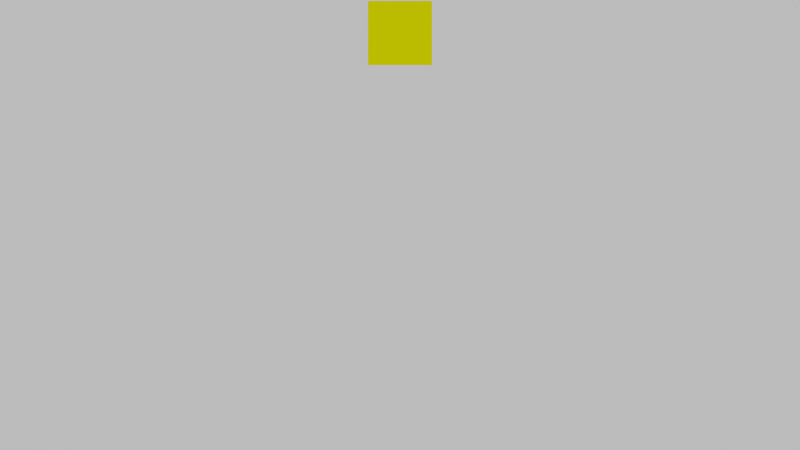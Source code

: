 # Source: minesweeper.blend  (saved by Blender 2.73.0; exported with 4.5.12 LTS)
import bpy
from mathutils import Matrix  # noqa: F401  (used for matrix-valued properties, if any)

bpy.ops.wm.read_factory_settings(use_empty=True)
scene = bpy.context.scene
scene.name = 'Scene'

# ---- collections
col_collection_1 = bpy.data.collections.new('Collection 1'); scene.collection.children.link(col_collection_1)
col_collection_2 = bpy.data.collections.new('Collection 2'); scene.collection.children.link(col_collection_2)
col_collection_2.hide_render = True
col_collection_2.hide_viewport = True

# ---- materials (node trees are filled in below, after node groups)
mat_material = bpy.data.materials.new('Material')
mat_material.alpha_threshold = 0.0
mat_material.use_transparent_shadow = False
mat_material.diffuse_color = (1.0, 1.0, 0.0, 1.0)
mat_material.roughness = 0.5
mat_material_001 = bpy.data.materials.new('Material.001')
mat_material_001.alpha_threshold = 0.0
mat_material_001.use_transparent_shadow = False
mat_material_001.roughness = 0.5
mat_block_0 = bpy.data.materials.new('Block_0')
mat_block_0.alpha_threshold = 0.0
mat_block_0.use_transparent_shadow = False
mat_block_0.diffuse_color = (0.2, 0.2, 0.2, 1.0)
mat_block_0.roughness = 0.5
mat_block_0.line_color = (0.0, 0.0, 0.0, 1.0)
mat_block_1 = bpy.data.materials.new('Block_1')
mat_block_1.alpha_threshold = 0.0
mat_block_1.use_transparent_shadow = False
mat_block_1.diffuse_color = (0.5, 0.5, 0.5, 1.0)
mat_block_1.roughness = 0.5
mat_block_1.line_color = (0.0, 0.0, 0.0, 1.0)
mat_block_2 = bpy.data.materials.new('Block_2')
mat_block_2.alpha_threshold = 0.0
mat_block_2.use_transparent_shadow = False
mat_block_2.roughness = 0.5
mat_block_2.line_color = (0.0, 0.0, 0.0, 1.0)
mat_block_locked = bpy.data.materials.new('Block_locked')
mat_block_locked.alpha_threshold = 0.0
mat_block_locked.use_transparent_shadow = False
mat_block_locked.diffuse_color = (1.0, 0.0, 0.0, 1.0)
mat_block_locked.roughness = 0.5
mat_text = bpy.data.materials.new('Text')
mat_text.alpha_threshold = 0.0
mat_text.use_transparent_shadow = False
mat_text.roughness = 0.5
mat_block_3 = bpy.data.materials.new('Block_3')
mat_block_3.alpha_threshold = 0.0
mat_block_3.use_transparent_shadow = False
mat_block_3.diffuse_color = (1.0, 1.0, 1.0, 1.0)
mat_block_3.roughness = 0.5
mat_block_3.line_color = (0.0, 0.0, 0.0, 1.0)
mat_block__1 = bpy.data.materials.new('Block_-1')
mat_block__1.alpha_threshold = 0.0
mat_block__1.use_transparent_shadow = False
mat_block__1.diffuse_color = (0.1, 0.1, 0.1, 1.0)
mat_block__1.roughness = 0.5

# ---- material node trees

# ---- world
world_world = bpy.data.worlds.new('World'); scene.world = world_world
world_world.color = (0.5, 0.5, 0.5)
world_world.use_sun_shadow = False
world_world.sun_shadow_jitter_overblur = 0.0
world_world.cycles.sampling_method = 'MANUAL'
world_world.cycles.sample_map_resolution = 256

# ---- cameras
cam_camera = bpy.data.cameras.new('Camera')
cam_camera.type = 'ORTHO'
cam_camera.clip_end = 100.0
cam_camera.lens = 35.0
cam_camera.sensor_width = 32.0
cam_camera.sensor_height = 18.0
cam_camera.ortho_scale = 25.0
cam_camera.dof.focus_distance = 0.0
cam_camera.dof.aperture_fstop = 128.0

# ---- meshes
me_plane_001 = bpy.data.meshes.new('Plane.001')
me_plane_001.from_pydata([(-1.0, -1.0, 0.0), (1.0, -1.0, 0.0), (-1.0, 1.0, 0.0), (1.0, 1.0, 0.0)], [], [(0, 1, 3, 2)])
me_plane_001.materials.append(mat_material)
me_plane_001.use_remesh_preserve_volume = False
me_plane_001.use_remesh_preserve_attributes = False
me_plane_001.use_mirror_vertex_groups = False
me_plane_001.update()
me_block_locked = bpy.data.meshes.new('Block_locked')
me_block_locked.from_pydata([(1.0, 1.0, 0.0), (1.0, -1.0, 0.0), (-1.0, -1.0, 0.0), (-1.0, 1.0, 0.0), (0.9, 0.9, 0.1), (0.9, -0.9, 0.1), (-0.9, -0.9, 0.1), (-0.9, 0.9, 0.1)], [], [(0, 1, 2, 3), (4, 7, 6, 5), (0, 4, 5, 1), (1, 5, 6, 2), (2, 6, 7, 3), (4, 0, 3, 7)])
me_block_locked.polygons.foreach_set('material_index', [0, 3, 0, 0, 2, 2])
me_block_locked.materials.append(mat_block_0)
me_block_locked.materials.append(mat_block_1)
me_block_locked.materials.append(mat_block_2)
me_block_locked.materials.append(mat_block_locked)
me_block_locked.use_remesh_preserve_volume = False
me_block_locked.use_remesh_preserve_attributes = False
me_block_locked.use_mirror_vertex_groups = False
me_block_locked.update()
me_block_hover = bpy.data.meshes.new('Block_hover')
me_block_hover.from_pydata([(1.0, 1.0, 0.0), (1.0, -1.0, 0.0), (-1.0, -1.0, 0.0), (-1.0, 1.0, 0.0), (0.9, 0.9, 0.1), (0.9, -0.9, 0.1), (-0.9, -0.9, 0.1), (-0.9, 0.9, 0.1)], [], [(0, 1, 2, 3), (4, 7, 6, 5), (0, 4, 5, 1), (1, 5, 6, 2), (2, 6, 7, 3), (4, 0, 3, 7)])
me_block_hover.polygons.foreach_set('material_index', [0, 2, 1, 1, 3, 3])
me_block_hover.materials.append(mat_block_0)
me_block_hover.materials.append(mat_block_1)
me_block_hover.materials.append(mat_block_2)
me_block_hover.materials.append(mat_block_3)
me_block_hover.use_remesh_preserve_volume = False
me_block_hover.use_remesh_preserve_attributes = False
me_block_hover.use_mirror_vertex_groups = False
me_block_hover.update()
me_block_pressed = bpy.data.meshes.new('Block_pressed')
me_block_pressed.from_pydata([(1.0, 1.0, 0.0), (1.0, -1.0, 0.0), (-1.0, -1.0, 0.0), (-1.0, 1.0, 0.0), (0.9, 0.9, 0.1), (0.9, -0.9, 0.1), (-0.9, -0.9, 0.1), (-0.9, 0.9, 0.1)], [], [(0, 1, 2, 3), (4, 7, 6, 5), (0, 4, 5, 1), (1, 5, 6, 2), (2, 6, 7, 3), (4, 0, 3, 7)])
me_block_pressed.polygons.foreach_set('material_index', [0, 0, 3, 3, 1, 1])
me_block_pressed.materials.append(mat_block_0)
me_block_pressed.materials.append(mat_block_1)
me_block_pressed.materials.append(mat_block_2)
me_block_pressed.materials.append(mat_block__1)
me_block_pressed.use_remesh_preserve_volume = False
me_block_pressed.use_remesh_preserve_attributes = False
me_block_pressed.use_mirror_vertex_groups = False
me_block_pressed.update()
me_block = bpy.data.meshes.new('Block')
me_block.from_pydata([(1.0, 1.0, 0.0), (1.0, -1.0, 0.0), (-1.0, -1.0, 0.0), (-1.0, 1.0, 0.0), (0.9, 0.9, 0.1), (0.9, -0.9, 0.1), (-0.9, -0.9, 0.1), (-0.9, 0.9, 0.1)], [], [(0, 1, 2, 3), (4, 7, 6, 5), (0, 4, 5, 1), (1, 5, 6, 2), (2, 6, 7, 3), (4, 0, 3, 7)])
me_block.polygons.foreach_set('material_index', [0, 1, 0, 0, 2, 2])
me_block.materials.append(mat_block_0)
me_block.materials.append(mat_block_1)
me_block.materials.append(mat_block_2)
me_block.use_remesh_preserve_volume = False
me_block.use_remesh_preserve_attributes = False
me_block.use_mirror_vertex_groups = False
me_block.update()

# ---- curves / text
txt_timer = bpy.data.curves.new('Timer', 'FONT')
txt_timer.dimensions = '2D'
txt_timer.body = '0'
txt_timer.materials.append(mat_material_001)
txt_timer.use_path_clamp = True
txt_timer.bevel_resolution = 0
txt_text = bpy.data.curves.new('Text', 'FONT')
txt_text.dimensions = '2D'
txt_text.body = '0'
txt_text.materials.append(mat_text)
txt_text.use_path_clamp = True
txt_text.bevel_resolution = 0

# ---- objects
ob_plane = bpy.data.objects.new('Plane', me_plane_001)
ob_empty = bpy.data.objects.new('Empty', None)
ob_camera = bpy.data.objects.new('Camera', cam_camera)
ob_timer = bpy.data.objects.new('Timer', txt_timer)
ob_block_locked = bpy.data.objects.new('Block_locked', me_block_locked)
ob_uncovered = bpy.data.objects.new('Uncovered', None)
ob_uncovered_text = bpy.data.objects.new('Uncovered_text', txt_text)
ob_block_hover = bpy.data.objects.new('Block_hover', me_block_hover)
ob_block_pressed = bpy.data.objects.new('Block_pressed', me_block_pressed)
ob_block = bpy.data.objects.new('Block', me_block)

# ---- transforms, parenting, visibility, modifiers, constraints
ob_plane.location = (4.5, 11.0, 0.0)
ob_plane.lineart.crease_threshold = 0.0
ob_empty.location = (0.0, 0.0, 0.0)
ob_empty.empty_image_offset = (0.0, 0.0)
ob_empty.lineart.crease_threshold = 0.0
ob_camera.location = (4.5, 5.0, 10.0)
ob_camera.lock_rotations_4d = False
ob_camera.empty_display_type = 'ARROWS'
ob_camera.color = (0.0, 0.0, 0.0, 0.0)
ob_camera.display_type = 'WIRE'
ob_camera.lineart.crease_threshold = 0.0
ob_timer.location = (0.0, 2.0, 0.0)
ob_timer.color = (1.0, 0.0, 0.0, 1.0)
ob_timer.lineart.crease_threshold = 0.0
ob_block_locked.location = (4.0, -2.0, 0.0)
ob_block_locked.scale = (0.5, 0.5, 1.0)
ob_block_locked.lock_rotations_4d = False
ob_block_locked.empty_display_type = 'ARROWS'
ob_block_locked.lineart.crease_threshold = 0.0
ob_uncovered.location = (6.0, 0.0, 0.0)
ob_uncovered.empty_image_offset = (0.0, 0.0)
ob_uncovered.lineart.crease_threshold = 0.0
ob_uncovered_text.parent = ob_uncovered
ob_uncovered_text.matrix_parent_inverse = Matrix(((1.0, 0.0, 0.0, -6.0), (0.0, 1.0, 0.0, -0.0), (0.0, 0.0, 1.0, -0.0), (0.0, 0.0, 0.0, 1.0)))
ob_uncovered_text.location = (5.7, -0.3, 0.0)
ob_uncovered_text.lineart.crease_threshold = 0.0
ob_block_hover.location = (4.0, 1.192e-07, 0.0)
ob_block_hover.scale = (0.5, 0.5, 1.0)
ob_block_hover.lock_rotations_4d = False
ob_block_hover.empty_display_type = 'ARROWS'
ob_block_hover.lineart.crease_threshold = 0.0
ob_block_pressed.location = (2.0, 1.192e-07, 0.0)
ob_block_pressed.scale = (0.5, 0.5, 1.0)
ob_block_pressed.lock_rotations_4d = False
ob_block_pressed.empty_display_type = 'ARROWS'
ob_block_pressed.lineart.crease_threshold = 0.0
ob_block.location = (0.0, 1.192e-07, 0.0)
ob_block.scale = (0.5, 0.5, 1.0)
ob_block.lock_rotations_4d = False
ob_block.empty_display_type = 'ARROWS'
ob_block.lineart.crease_threshold = 0.0

# ---- collection membership
col_collection_1.objects.link(ob_plane)
col_collection_1.objects.link(ob_empty)
col_collection_1.objects.link(ob_camera)
col_collection_2.objects.link(ob_timer)
col_collection_2.objects.link(ob_block_locked)
col_collection_2.objects.link(ob_uncovered)
col_collection_2.objects.link(ob_uncovered_text)
col_collection_2.objects.link(ob_block_hover)
col_collection_2.objects.link(ob_block_pressed)
col_collection_2.objects.link(ob_block)
col_collection_2.objects.link(ob_camera)

# ---- scene / render settings (as saved in the file)
scene.camera = ob_camera
scene.frame_start = 1; scene.frame_end = 250; scene.frame_set(0)
scene.render.engine = 'BLENDER_EEVEE_NEXT'
scene.render.resolution_percentage = 50
scene.render.dither_intensity = 0.0
scene.cycles.use_denoising = False
scene.cycles.samples = 10
scene.cycles.sampling_pattern = 'TABULATED_SOBOL'
scene.cycles.light_sampling_threshold = 0.0
scene.cycles.use_adaptive_sampling = False
scene.cycles.use_light_tree = False
scene.cycles.blur_glossy = 0.0
scene.cycles.pixel_filter_type = 'GAUSSIAN'
scene.cycles.sample_clamp_indirect = 0.0
scene.view_settings.view_transform = 'Standard'
bpy.context.view_layer.update()
